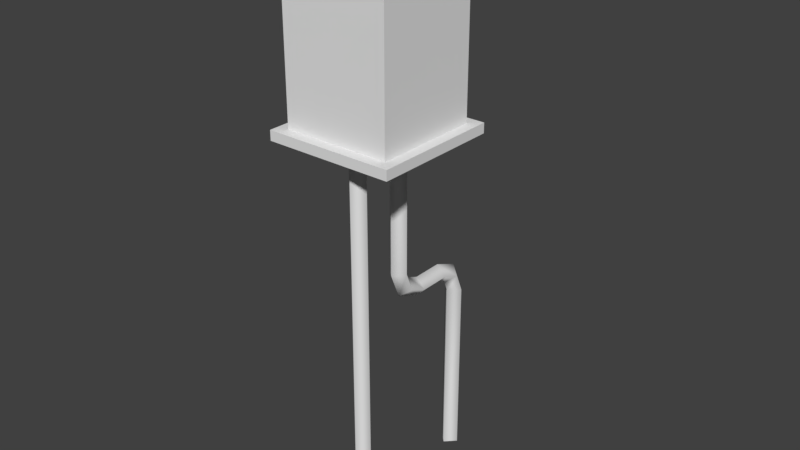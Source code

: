 # Source: stklib_electricalBox_a.blend  (saved by Blender 2.78.0; exported with 4.5.12 LTS)
import bpy
from mathutils import Matrix  # noqa: F401  (used for matrix-valued properties, if any)

bpy.ops.wm.read_factory_settings(use_empty=True)
scene = bpy.context.scene
scene.name = 'Scene'

# ---- collections
col_collection_1 = bpy.data.collections.new('Collection 1'); scene.collection.children.link(col_collection_1)

# ---- world
world_world = bpy.data.worlds.new('World'); scene.world = world_world
world_world.color = (0.05088, 0.05088, 0.05088)
world_world.use_sun_shadow = False
world_world.sun_shadow_jitter_overblur = 0.0
world_world.cycles.sampling_method = 'MANUAL'

# ---- meshes
me_cube_001 = bpy.data.meshes.new('Cube.001')
me_cube_001.from_pydata([(-0.26, -0.26, 1.713), (-0.26, -0.26, 2.447), (-0.26, 0.26, 1.713), (-0.26, 0.26, 2.447), (0.26, -0.26, 1.713), (0.26, -0.26, 2.447), (0.26, 0.26, 1.713), (0.26, 0.26, 2.447), (-0.312, -0.312, 2.447), (-0.312, 0.312, 2.447), (0.312, -0.312, 2.447), (0.312, 0.312, 2.447), (-0.312, -0.312, 2.495), (-0.312, 0.312, 2.495), (0.312, 0.312, 2.495), (0.312, -0.312, 2.495), (-0.1033, -0.1033, 2.608), (-0.1033, 0.1033, 2.608), (0.1033, 0.1033, 2.608), (0.1033, -0.1033, 2.608), (-0.312, -0.312, 1.668), (-0.312, 0.312, 1.668), (0.312, -0.312, 1.668), (0.312, 0.312, 1.668), (-0.312, -0.312, 1.716), (-0.312, 0.312, 1.716), (0.312, 0.312, 1.716), (0.312, -0.312, 1.716), (-2.421e-09, -0.1794, -0.2007), (-2.421e-09, -0.1794, 1.702), (-0.04937, -0.13, -0.2007), (-0.04937, -0.13, 1.702), (0.04937, -0.13, -0.2007), (0.04937, -0.13, 1.702), (2.421e-09, -0.08063, -0.2007), (2.421e-09, -0.08063, 1.702), (-2.421e-09, 0.08063, 0.9693), (-2.421e-09, 0.08063, 1.702), (-0.04937, 0.13, 0.9693), (-0.04937, 0.13, 1.702), (0.04937, 0.13, 0.9693), (0.04937, 0.13, 1.702), (2.421e-09, 0.1794, 0.9693), (2.421e-09, 0.1794, 1.702), (-2.421e-09, 0.1332, 0.8425), (-0.04937, 0.1681, 0.8774), (0.04937, 0.1681, 0.8774), (2.421e-09, 0.203, 0.9123), (-2.421e-09, 0.26, 0.7899), (-0.04937, 0.26, 0.8393), (0.04937, 0.26, 0.8393), (2.421e-09, 0.26, 0.8887), (-2.421e-09, 0.4156, 0.7899), (-0.04937, 0.4156, 0.8393), (0.04937, 0.4156, 0.8393), (2.421e-09, 0.4156, 0.8887), (-2.421e-09, 0.4726, 0.7663), (-0.04937, 0.5075, 0.8012), (0.04937, 0.5075, 0.8012), (2.421e-09, 0.5424, 0.8361), (-2.421e-09, 0.4962, 0.7093), (-0.04937, 0.5456, 0.7093), (0.04937, 0.5456, 0.7093), (2.421e-09, 0.5949, 0.7093), (-2.421e-09, 0.4962, -0.2007), (-0.04937, 0.5456, -0.2007), (0.04937, 0.5456, -0.2007), (2.421e-09, 0.5949, -0.2007), (-0.07954, -0.2095, 1.623), (-0.07954, -0.2095, 1.782), (-0.07954, -0.05046, 1.623), (-0.07954, -0.05046, 1.782), (0.07954, -0.2095, 1.623), (0.07954, -0.2095, 1.782), (0.07954, -0.05046, 1.623), (0.07954, -0.05046, 1.782), (-0.07954, 0.05046, 1.623), (-0.07954, 0.05046, 1.782), (-0.07954, 0.2095, 1.623), (-0.07954, 0.2095, 1.782), (0.07954, 0.05046, 1.623), (0.07954, 0.05046, 1.782), (0.07954, 0.2095, 1.623), (0.07954, 0.2095, 1.782)], [], [(0, 1, 3, 2), (2, 3, 7, 6), (6, 7, 5, 4), (4, 5, 1, 0), (2, 6, 4, 0), (7, 3, 1, 5), (11, 10, 8, 9), (15, 14, 18, 19), (10, 11, 14, 15), (9, 8, 12, 13), (8, 10, 15, 12), (11, 9, 13, 14), (18, 17, 16, 19), (13, 12, 16, 17), (12, 15, 19, 16), (14, 13, 17, 18), (23, 22, 20, 21), (22, 23, 26, 27), (21, 20, 24, 25), (20, 22, 27, 24), (23, 21, 25, 26), (24, 27, 26, 25), (28, 29, 31, 30), (30, 31, 35, 34), (34, 35, 33, 32), (32, 33, 29, 28), (36, 37, 39, 38), (38, 39, 43, 42), (42, 43, 41, 40), (40, 41, 37, 36), (40, 36, 44, 46), (38, 42, 47, 45), (36, 38, 45, 44), (42, 40, 46, 47), (47, 46, 50, 51), (44, 45, 49, 48), (46, 44, 48, 50), (45, 47, 51, 49), (50, 48, 52, 54), (49, 51, 55, 53), (51, 50, 54, 55), (48, 49, 53, 52), (55, 54, 58, 59), (52, 53, 57, 56), (54, 52, 56, 58), (53, 55, 59, 57), (59, 58, 62, 63), (56, 57, 61, 60), (58, 56, 60, 62), (57, 59, 63, 61), (62, 60, 64, 66), (61, 63, 67, 65), (63, 62, 66, 67), (60, 61, 65, 64), (68, 69, 71, 70), (70, 71, 75, 74), (74, 75, 73, 72), (72, 73, 69, 68), (70, 74, 72, 68), (76, 77, 79, 78), (78, 79, 83, 82), (82, 83, 81, 80), (80, 81, 77, 76), (78, 82, 80, 76)])
me_cube_001.polygons.foreach_set('use_smooth', [1, 1, 1, 1, 1, 1, 1, 1, 1, 1, 1, 1, 1, 1, 1, 1, 1, 1, 1, 1, 1, 1, 1, 1, 1, 1, 1, 1, 1, 1, 1, 1, 1, 1, 1, 1, 1, 1, 1, 1, 1, 1, 1, 1, 1, 1, 1, 1, 1, 1, 1, 1, 1, 1, 0, 0, 0, 0, 0, 0, 0, 0, 0, 0])
_k = set([(0, 1), (0, 2), (0, 4), (1, 3), (1, 5), (2, 3), (2, 6), (3, 7), (4, 5), (4, 6), (5, 7), (6, 7), (8, 9), (8, 10), (8, 12), (9, 11), (9, 13), (10, 11), (10, 15), (11, 14), (12, 13), (12, 15), (12, 16), (13, 14), (13, 17), (14, 15), (14, 18), (15, 19), (16, 17), (16, 19), (17, 18), (18, 19), (20, 21), (20, 22), (20, 24), (21, 23), (21, 25), (22, 23), (22, 27), (23, 26), (24, 25), (24, 27), (25, 26), (26, 27)])
me_cube_001.attributes.new('sharp_edge', 'BOOLEAN', 'EDGE').data.foreach_set('value', [ (min(e.vertices), max(e.vertices)) in _k for e in me_cube_001.edges])
_uv = me_cube_001.uv_layers.new(name='UVMap')
_uv.uv.foreach_set('vector', [0.0, 0.0, 1.0, 0.0, 1.0, 1.0, 0.0, 1.0, 0.0, 0.0, 1.0, 0.0, 1.0, 1.0, 0.0, 1.0, 0.0, 0.0, 1.0, 0.0, 1.0, 1.0, 0.0, 1.0, 0.0, 0.0, 1.0, 0.0, 1.0, 1.0, 0.0, 1.0, 0.0, 0.0, 1.0, 0.0, 1.0, 1.0, 0.0, 1.0, 0.0, 0.0, 1.0, 0.0, 1.0, 1.0, 0.0, 1.0, 0.0, 0.5, 0.7641, 0.5, 0.7641, 1.0, 1.423e-07, 1.0, 0.0, 9.313e-08, 0.7641, 0.0, 0.5085, 0.1672, 0.2556, 0.1672, 1.0, 0.0, 1.0, 0.5, 0.941, 0.5, 0.941, 0.0, 0.8231, 0.0, 0.8231, 0.5, 0.7641, 0.5, 0.7641, 0.0, 0.8821, 0.0, 0.8821, 0.5, 0.8231, 0.5, 0.8231, 1.552e-08, 0.8821, 0.5, 0.8821, 1.552e-08, 0.941, 0.0, 0.941, 0.5, 0.5085, 0.1672, 0.5085, 0.3328, 0.2556, 0.3328, 0.2556, 0.1672, 0.7641, 0.5, 1.423e-07, 0.5, 0.2556, 0.3328, 0.5085, 0.3328, 1.423e-07, 0.5, 0.0, 9.313e-08, 0.2556, 0.1672, 0.2556, 0.3328, 0.7641, 0.0, 0.7641, 0.5, 0.5085, 0.3328, 0.5085, 0.1672, 0.0, 0.5, 0.7641, 0.5, 0.7641, 1.0, 1.423e-07, 1.0, 1.0, 0.0, 1.0, 0.5, 0.941, 0.5, 0.941, 0.0, 0.8231, 0.0, 0.8231, 0.5, 0.7641, 0.5, 0.7641, 0.0, 0.8821, 0.0, 0.8821, 0.5, 0.8231, 0.5, 0.8231, 1.552e-08, 0.8821, 0.5, 0.8821, 1.552e-08, 0.941, 0.0, 0.941, 0.5, 9.998e-05, 0.0001, 0.9999, 9.998e-05, 0.9999, 0.9999, 0.0001, 0.9999, 0.6609, 0.3533, -0.514, 0.3533, -0.514, 0.2065, 0.6609, 0.2065, 0.6609, 0.7935, -0.514, 0.7935, -0.514, 0.6467, 0.6609, 0.6467, 0.6609, 0.6467, -0.514, 0.6467, -0.514, 0.5, 0.6609, 0.5, 0.6609, 0.5, -0.514, 0.5, -0.514, 0.3533, 0.6609, 0.3533, -0.2377, 0.349, -0.7357, 0.3331, -0.7352, 0.1961, -0.2288, 0.2109, -0.2329, 0.7585, -0.7361, 0.7455, -0.7359, 0.6186, -0.2191, 0.609, -0.2191, 0.609, -0.7359, 0.6186, -0.7359, 0.4818, -0.2297, 0.4726, -0.2297, 0.4726, -0.7359, 0.4818, -0.7357, 0.3331, -0.2377, 0.349, -0.2297, 0.4726, -0.2377, 0.349, -0.1626, 0.3516, -0.1651, 0.4674, -0.2329, 0.7585, -0.2191, 0.609, -0.1644, 0.626, -0.1632, 0.7873, -0.2377, 0.349, -0.2288, 0.2109, -0.16, 0.2338, -0.1626, 0.3516, -0.2191, 0.609, -0.2297, 0.4726, -0.1651, 0.4674, -0.1644, 0.626, -0.1644, 0.626, -0.1651, 0.4674, -0.09829, 0.4898, -0.1103, 0.6421, -0.1626, 0.3516, -0.16, 0.2338, -0.0939, 0.2407, -0.08831, 0.3585, -0.1651, 0.4674, -0.1626, 0.3516, -0.08831, 0.3585, -0.09829, 0.4898, -0.1632, 0.7873, -0.1644, 0.626, -0.1103, 0.6421, -0.09975, 0.7802, -0.09829, 0.4898, -0.08831, 0.3585, 0.02111, 0.3637, 0.009103, 0.516, -0.09975, 0.7802, -0.1103, 0.6421, -0.0008929, 0.6475, 0.004689, 0.7655, -0.1103, 0.6421, -0.09829, 0.4898, 0.009103, 0.516, -0.0008929, 0.6475, -0.08831, 0.3585, -0.0939, 0.2407, 0.01047, 0.2258, 0.02111, 0.3637, -0.0008929, 0.6475, 0.009103, 0.516, 0.07602, 0.5383, 0.07355, 0.6545, 0.02111, 0.3637, 0.01047, 0.2258, 0.07377, 0.2186, 0.07517, 0.3793, 0.009103, 0.516, 0.02111, 0.3637, 0.07517, 0.3793, 0.07602, 0.5383, 0.004689, 0.7655, -0.0008929, 0.6475, 0.07355, 0.6545, 0.07088, 0.7725, 0.07355, 0.6545, 0.07602, 0.5383, 0.1409, 0.5329, 0.1488, 0.6577, 0.07517, 0.3793, 0.07377, 0.2186, 0.1432, 0.2471, 0.1299, 0.3953, 0.07602, 0.5383, 0.07517, 0.3793, 0.1299, 0.3953, 0.1409, 0.5329, 0.07088, 0.7725, 0.07355, 0.6545, 0.1488, 0.6577, 0.1398, 0.7956, 0.1409, 0.5329, 0.1299, 0.3953, 0.7715, 0.3901, 0.7715, 0.5171, 0.1398, 0.7956, 0.1488, 0.6577, 0.7716, 0.6543, 0.7716, 0.8039, 0.1488, 0.6577, 0.1409, 0.5329, 0.7715, 0.5171, 0.7716, 0.6543, 0.1299, 0.3953, 0.1432, 0.2471, 0.7716, 0.2531, 0.7715, 0.3901, 0.25, 0.3333, 0.0, 0.3333, 0.0, 3.044e-08, 0.25, 0.0, 0.5, 0.6667, 0.5, 0.3333, 0.75, 0.3333, 0.75, 0.6667, 0.5, 0.3333, 0.25, 0.3333, 0.25, 0.0, 0.5, 4.059e-08, 1.0, 0.3333, 0.75, 0.3333, 0.75, 3.044e-08, 1.0, 0.0, 0.5, 0.6667, 0.5, 1.0, 0.25, 1.0, 0.25, 0.6667, 0.5, 0.6667, 0.25, 0.6667, 0.25, 0.3333, 0.5, 0.3333, 0.5, 0.3333, 0.5, 0.0, 0.75, 0.0, 0.75, 0.3333, 0.25, 0.3333, 0.25, 0.6667, 0.0, 0.6667, 0.0, 0.3333, 0.75, 1.0, 0.5, 1.0, 0.5, 0.6667, 0.75, 0.6667, 0.0, 1.0, 0.0, 0.6667, 0.25, 0.6667, 0.25, 1.0])
me_cube_001.use_remesh_preserve_volume = False
me_cube_001.use_remesh_preserve_attributes = False
me_cube_001.use_mirror_vertex_groups = False
me_cube_001.update()

# ---- objects
ob_stklib_electricalbox_a_main = bpy.data.objects.new('stklib_electricalBox_a_main', me_cube_001)

# ---- transforms, parenting, visibility, modifiers, constraints
ob_stklib_electricalbox_a_main.location = (0.0, 0.0, 0.0)
ob_stklib_electricalbox_a_main.lineart.crease_threshold = 0.0
_m = ob_stklib_electricalbox_a_main.modifiers.new('EdgeSplit', 'EDGE_SPLIT')
_m.use_edge_angle = False

# ---- collection membership
col_collection_1.objects.link(ob_stklib_electricalbox_a_main)

# ---- scene / render settings (as saved in the file)
scene.frame_start = 1; scene.frame_end = 250; scene.frame_set(1)
scene.render.engine = 'BLENDER_EEVEE_NEXT'
scene.render.resolution_percentage = 50
scene.render.dither_intensity = 0.0
scene.cycles.use_denoising = False
scene.cycles.samples = 128
scene.cycles.sampling_pattern = 'TABULATED_SOBOL'
scene.cycles.light_sampling_threshold = 0.0
scene.cycles.use_adaptive_sampling = False
scene.cycles.use_light_tree = False
scene.cycles.blur_glossy = 0.0
scene.cycles.sample_clamp_indirect = 0.0
scene.view_settings.view_transform = 'Standard'
bpy.context.view_layer.update()

# ---- added for rendering (the .blend has no active camera and no usable light): camera, sun
cam_auto = bpy.data.cameras.new('AutoCamera')
cam_auto.lens = 50.0
cam_auto.sensor_width = 36.0
cam_auto.clip_end = 1000.0
ob_auto_camera = bpy.data.objects.new('AutoCamera', cam_auto)
scene.collection.objects.link(ob_auto_camera)
ob_auto_camera.location = (2.79153, -3.20836, 3.43707)
ob_auto_camera.rotation_euler = (1.09748, -7.21219e-08, 0.694738)
scene.camera = ob_auto_camera
light_auto_sun = bpy.data.lights.new('AutoSun', 'SUN')
light_auto_sun.energy = 3.0
light_auto_sun.angle = 0.0523599
ob_auto_sun = bpy.data.objects.new('AutoSun', light_auto_sun)
scene.collection.objects.link(ob_auto_sun)
ob_auto_sun.rotation_euler = (0.872665, 0.174533, 0.523599)
bpy.context.view_layer.update()
